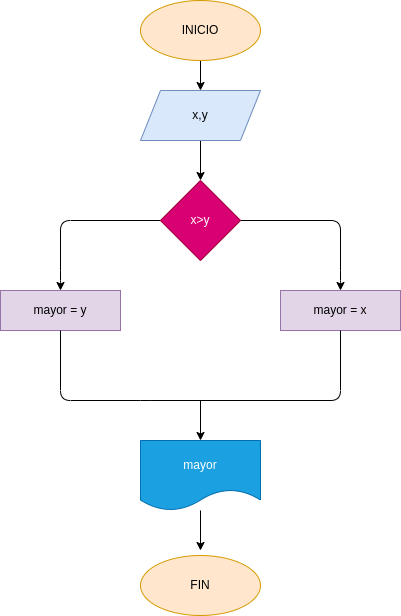

The diagram above was exported from draw.io. Its source (the exported page's mxGraphModel, read from the mxfile embedded in the PNG):
<mxGraphModel dx="482" dy="303" grid="1" gridSize="10" guides="1" tooltips="1" connect="1" arrows="1" fold="1" page="1" pageScale="1" pageWidth="827" pageHeight="1169" math="0" shadow="0">
  <root>
    <mxCell id="0" />
    <mxCell id="1" parent="0" />
    <mxCell id="3" style="edgeStyle=none;html=1;" edge="1" parent="1" source="2" target="4">
      <mxGeometry relative="1" as="geometry">
        <mxPoint x="260" y="100" as="targetPoint" />
      </mxGeometry>
    </mxCell>
    <mxCell id="2" value="INICIO" style="ellipse;whiteSpace=wrap;html=1;fillColor=#ffe6cc;strokeColor=#d79b00;" vertex="1" parent="1">
      <mxGeometry x="200" width="120" height="60" as="geometry" />
    </mxCell>
    <mxCell id="5" style="edgeStyle=none;html=1;" edge="1" parent="1" source="4">
      <mxGeometry relative="1" as="geometry">
        <mxPoint x="260" y="180" as="targetPoint" />
      </mxGeometry>
    </mxCell>
    <mxCell id="4" value="x,y" style="shape=parallelogram;perimeter=parallelogramPerimeter;whiteSpace=wrap;html=1;fixedSize=1;fillColor=#dae8fc;strokeColor=#6c8ebf;" vertex="1" parent="1">
      <mxGeometry x="200" y="90" width="120" height="50" as="geometry" />
    </mxCell>
    <mxCell id="7" style="edgeStyle=none;html=1;" edge="1" parent="1" target="8">
      <mxGeometry relative="1" as="geometry">
        <mxPoint x="260" y="280" as="targetPoint" />
        <mxPoint x="260" y="240" as="sourcePoint" />
      </mxGeometry>
    </mxCell>
    <mxCell id="13" style="edgeStyle=none;html=1;" edge="1" parent="1" source="8">
      <mxGeometry relative="1" as="geometry">
        <mxPoint x="400" y="290" as="targetPoint" />
        <Array as="points">
          <mxPoint x="400" y="220" />
          <mxPoint x="400" y="280" />
        </Array>
      </mxGeometry>
    </mxCell>
    <mxCell id="14" style="edgeStyle=none;html=1;" edge="1" parent="1" source="8">
      <mxGeometry relative="1" as="geometry">
        <mxPoint x="120" y="290" as="targetPoint" />
        <Array as="points">
          <mxPoint x="120" y="220" />
          <mxPoint x="120" y="280" />
        </Array>
      </mxGeometry>
    </mxCell>
    <mxCell id="8" value="x&amp;gt;y" style="rhombus;whiteSpace=wrap;html=1;fillColor=#d80073;fontColor=#ffffff;strokeColor=#A50040;" vertex="1" parent="1">
      <mxGeometry x="220" y="180" width="80" height="80" as="geometry" />
    </mxCell>
    <mxCell id="15" value="mayor = y" style="rounded=0;whiteSpace=wrap;html=1;fillColor=#e1d5e7;strokeColor=#9673a6;" vertex="1" parent="1">
      <mxGeometry x="60" y="290" width="120" height="40" as="geometry" />
    </mxCell>
    <mxCell id="16" value="mayor = x" style="rounded=0;whiteSpace=wrap;html=1;fillColor=#e1d5e7;strokeColor=#9673a6;" vertex="1" parent="1">
      <mxGeometry x="340" y="290" width="120" height="40" as="geometry" />
    </mxCell>
    <mxCell id="20" value="" style="endArrow=none;html=1;entryX=0.5;entryY=1;entryDx=0;entryDy=0;" edge="1" parent="1" target="16">
      <mxGeometry width="50" height="50" relative="1" as="geometry">
        <mxPoint x="210" y="400" as="sourcePoint" />
        <mxPoint x="270" y="250" as="targetPoint" />
        <Array as="points">
          <mxPoint x="400" y="400" />
        </Array>
      </mxGeometry>
    </mxCell>
    <mxCell id="22" value="" style="endArrow=none;html=1;exitX=0.5;exitY=1;exitDx=0;exitDy=0;" edge="1" parent="1" source="15">
      <mxGeometry width="50" height="50" relative="1" as="geometry">
        <mxPoint x="220" y="300" as="sourcePoint" />
        <mxPoint x="240" y="400" as="targetPoint" />
        <Array as="points">
          <mxPoint x="120" y="400" />
          <mxPoint x="210" y="400" />
        </Array>
      </mxGeometry>
    </mxCell>
    <mxCell id="23" value="" style="endArrow=classic;html=1;" edge="1" parent="1" target="24">
      <mxGeometry width="50" height="50" relative="1" as="geometry">
        <mxPoint x="260" y="400" as="sourcePoint" />
        <mxPoint x="260" y="450" as="targetPoint" />
      </mxGeometry>
    </mxCell>
    <mxCell id="25" style="edgeStyle=none;html=1;" edge="1" parent="1" source="24">
      <mxGeometry relative="1" as="geometry">
        <mxPoint x="260" y="550" as="targetPoint" />
      </mxGeometry>
    </mxCell>
    <mxCell id="24" value="mayor" style="shape=document;whiteSpace=wrap;html=1;boundedLbl=1;fillColor=#1ba1e2;fontColor=#ffffff;strokeColor=#006EAF;" vertex="1" parent="1">
      <mxGeometry x="200" y="440" width="120" height="70" as="geometry" />
    </mxCell>
    <mxCell id="26" value="FIN" style="ellipse;whiteSpace=wrap;html=1;fillColor=#ffe6cc;strokeColor=#d79b00;" vertex="1" parent="1">
      <mxGeometry x="200" y="555" width="120" height="60" as="geometry" />
    </mxCell>
  </root>
</mxGraphModel>